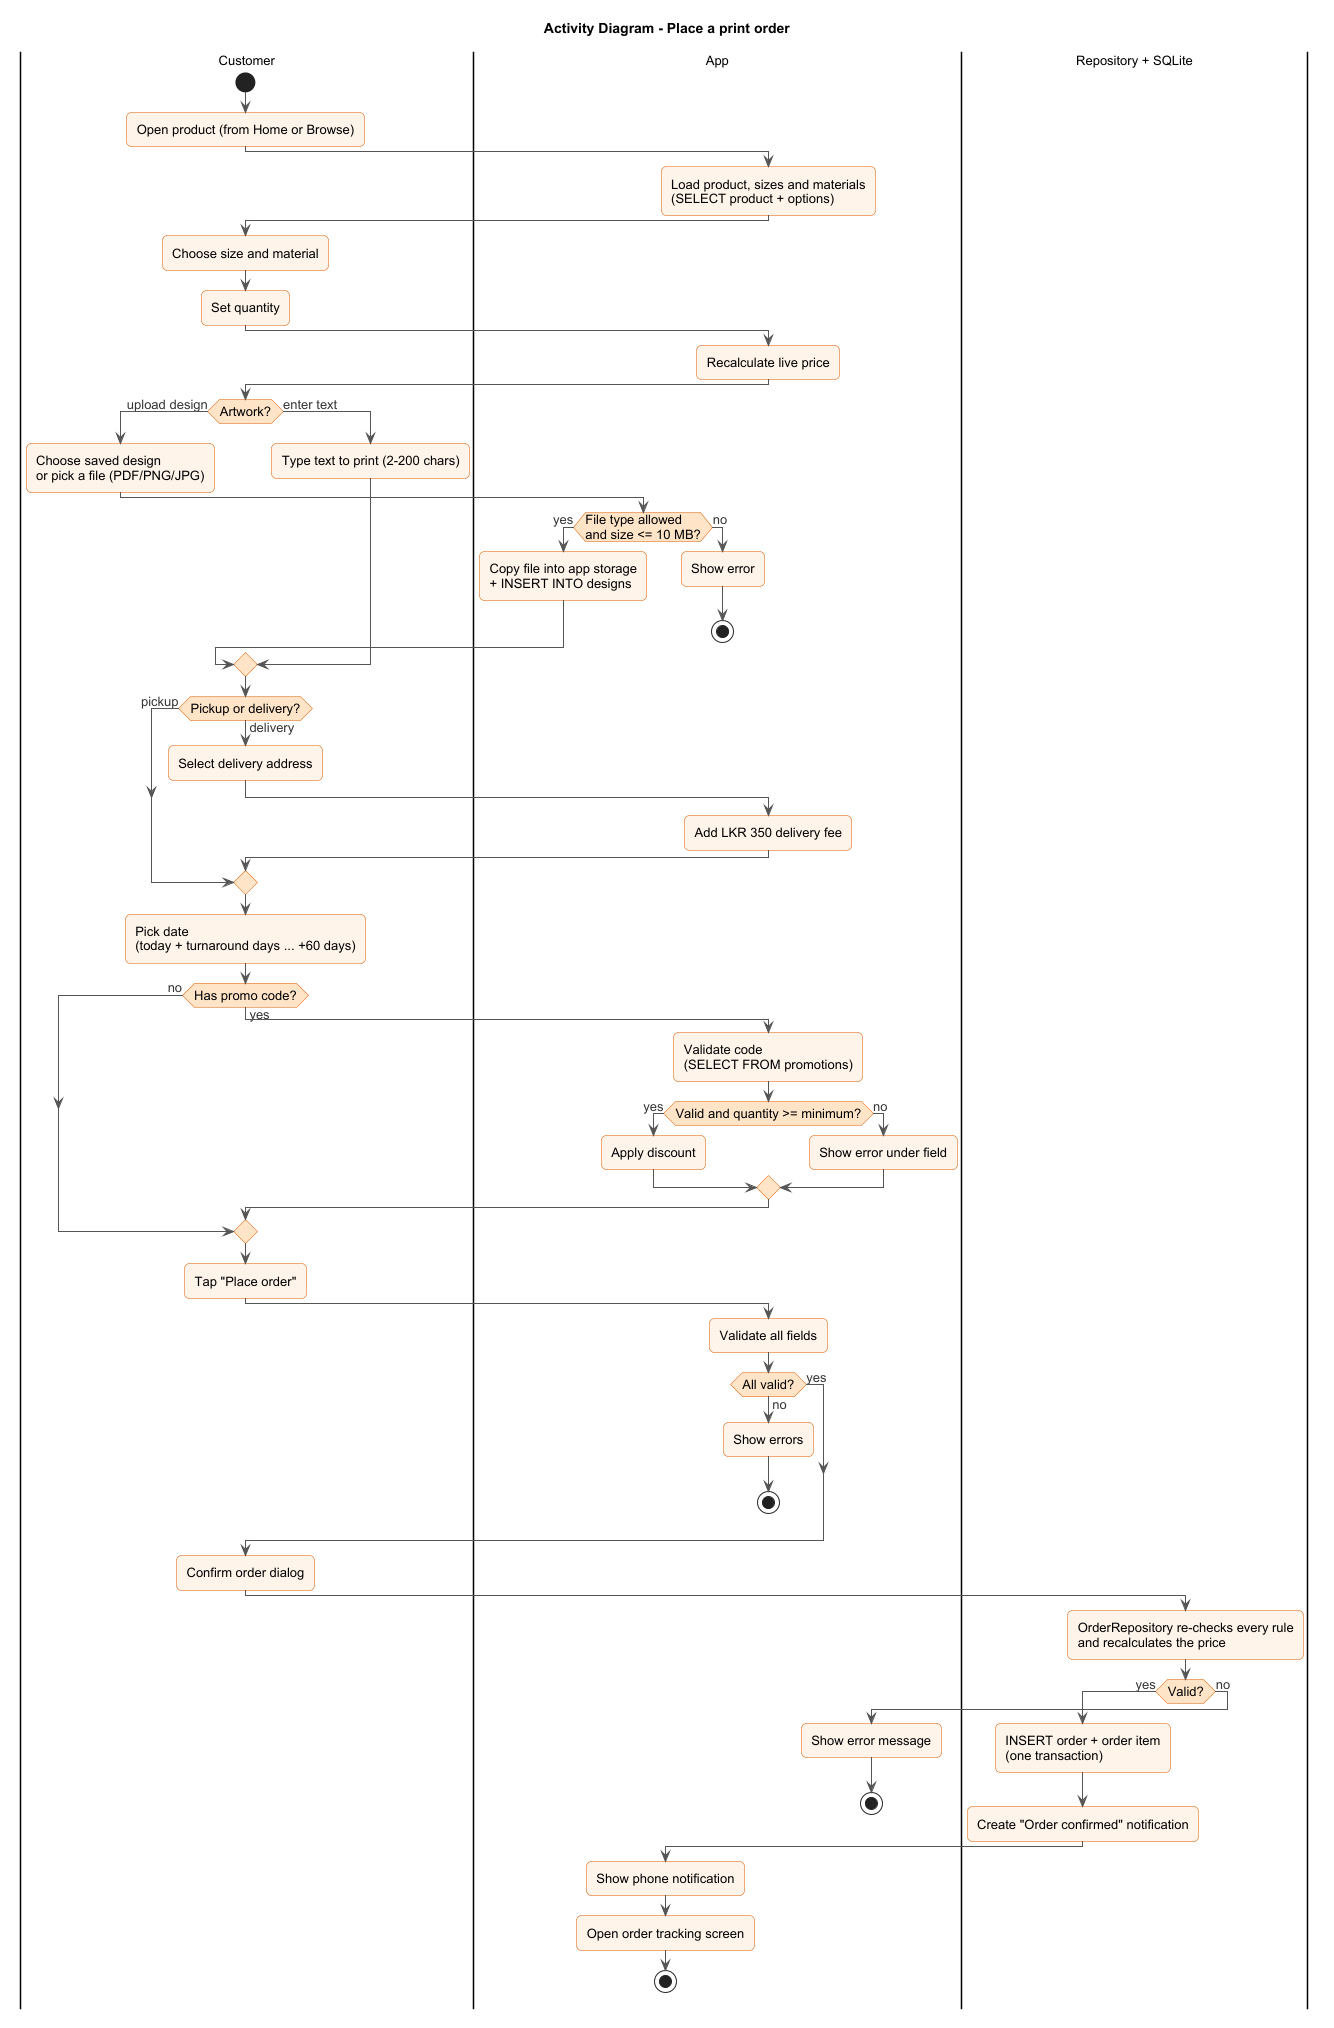

The diagram above was rendered by PlantUML. Its source (embedded in the PNG):
@startuml activity-place-order
!include style.iuml
title Activity Diagram - Place a print order

|Customer|
start
:Open product (from Home or Browse);
|App|
:Load product, sizes and materials\n(SELECT product + options);
|Customer|
:Choose size and material;
:Set quantity;
|App|
:Recalculate live price;
|Customer|
if (Artwork?) then (upload design)
  :Choose saved design\nor pick a file (PDF/PNG/JPG);
  |App|
  if (File type allowed\nand size <= 10 MB?) then (yes)
    :Copy file into app storage\n+ INSERT INTO designs;
  else (no)
    :Show error;
    stop
  endif
else (enter text)
  |Customer|
  :Type text to print (2-200 chars);
endif
|Customer|
if (Pickup or delivery?) then (delivery)
  :Select delivery address;
  |App|
  :Add LKR 350 delivery fee;
else (pickup)
endif
|Customer|
:Pick date\n(today + turnaround days ... +60 days);
if (Has promo code?) then (yes)
  |App|
  :Validate code\n(SELECT FROM promotions);
  if (Valid and quantity >= minimum?) then (yes)
    :Apply discount;
  else (no)
    :Show error under field;
  endif
else (no)
endif
|Customer|
:Tap "Place order";
|App|
:Validate all fields;
if (All valid?) then (no)
  :Show errors;
  stop
else (yes)
endif
|Customer|
:Confirm order dialog;
|Repository + SQLite|
:OrderRepository re-checks every rule\nand recalculates the price;
if (Valid?) then (yes)
  :INSERT order + order item\n(one transaction);
  :Create "Order confirmed" notification;
  |App|
  :Show phone notification;
  :Open order tracking screen;
  stop
else (no)
  |App|
  :Show error message;
  stop
endif
@enduml